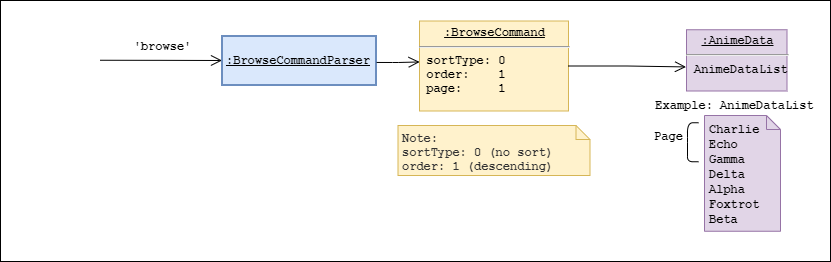

The diagram above was exported from draw.io. Its source (the exported page's mxGraphModel, read from the mxfile embedded in the PNG):
<mxGraphModel dx="3333" dy="882" grid="1" gridSize="10" guides="1" tooltips="1" connect="1" arrows="1" fold="1" page="1" pageScale="1" pageWidth="850" pageHeight="1100" math="0" shadow="0">
  <root>
    <mxCell id="0" />
    <mxCell id="1" parent="0" />
    <mxCell id="2" value="&lt;u&gt;:BrowseCommandParser&lt;/u&gt;" style="html=1;whiteSpace=wrap;whiteSpace=wrap;fontSize=12;fontStyle=1;whiteSpace=wrap;spacing=0;strokeColor=#6c8ebf;strokeOpacity=100;fillOpacity=100;fillColor=#dae8fc;strokeWidth=2;fontFamily=Courier New;" vertex="1" zOrder="108" parent="1">
      <mxGeometry x="121.5" y="324.5" width="154" height="49" as="geometry" />
    </mxCell>
    <mxCell id="3" value="&lt;div style=&quot;text-align: justify&quot;&gt;&lt;br&gt;&lt;/div&gt;" style="text;html=1;align=center;verticalAlign=middle;resizable=0;points=[];autosize=1;" vertex="1" parent="1">
      <mxGeometry x="564.25" y="434.25" width="20" height="20" as="geometry" />
    </mxCell>
    <mxCell id="4" value="&lt;font face=&quot;Courier New&quot;&gt;&lt;b&gt;Example: AnimeDataList&lt;/b&gt;&lt;/font&gt;" style="text;html=1;align=center;verticalAlign=middle;resizable=0;points=[];autosize=1;" vertex="1" parent="1">
      <mxGeometry x="549.25" y="384" width="170" height="20" as="geometry" />
    </mxCell>
    <mxCell id="5" value="" style="group" vertex="1" connectable="0" parent="1">
      <mxGeometry x="509" y="410.25" width="82" height="40" as="geometry" />
    </mxCell>
    <mxCell id="6" value="" style="group" vertex="1" connectable="0" parent="5">
      <mxGeometry x="11" width="78" height="40" as="geometry" />
    </mxCell>
    <mxCell id="7" value="&lt;b&gt;&lt;font face=&quot;Courier New&quot;&gt;Page&lt;/font&gt;&lt;/b&gt;" style="text;html=1;align=center;verticalAlign=middle;resizable=0;points=[];autosize=1;" vertex="1" parent="6">
      <mxGeometry x="28" y="4.5" width="40" height="20" as="geometry" />
    </mxCell>
    <mxCell id="8" value="" style="shape=curlyBracket;whiteSpace=wrap;html=1;rounded=1;size=0;" vertex="1" parent="5">
      <mxGeometry x="78" y="1" width="11" height="39" as="geometry" />
    </mxCell>
    <UserObject label="" lucidchartObjectId="LwfGp7YN7BJF" id="9">
      <mxCell style="html=1;jettySize=18;whiteSpace=wrap;fontSize=12;rounded=1;arcSize=12;edgeStyle=orthogonalEdgeStyle;startArrow=none;;endArrow=open;;fontFamily=Courier New;fontStyle=1;endSize=9;startSize=9;exitX=1.004;exitY=0.54;exitDx=0;exitDy=0;entryX=0.001;entryY=0.455;entryDx=0;entryDy=0;entryPerimeter=0;exitPerimeter=0;" edge="1" source="2" target="12" parent="1">
        <mxGeometry x="-228.5" y="-119.85000000000036" width="100" height="100" as="geometry">
          <Array as="points">
            <mxPoint x="297.5" y="350.75" />
          </Array>
          <mxPoint x="306.5" y="349.75" as="targetPoint" />
          <mxPoint x="211.5" y="250.75" as="sourcePoint" />
        </mxGeometry>
      </mxCell>
    </UserObject>
    <mxCell id="10" value="&lt;font face=&quot;Courier New&quot;&gt;&lt;b&gt;'browse'&lt;/b&gt;&lt;/font&gt;" style="text;html=1;align=center;verticalAlign=middle;resizable=0;points=[];autosize=1;" vertex="1" parent="1">
      <mxGeometry x="26.5" y="324.5" width="70" height="20" as="geometry" />
    </mxCell>
    <UserObject label="" lucidchartObjectId="LwfGp7YN7BJF" id="11">
      <mxCell style="html=1;jettySize=18;whiteSpace=wrap;fontSize=12;rounded=1;arcSize=12;edgeStyle=orthogonalEdgeStyle;startArrow=none;;endArrow=open;;fontFamily=Courier New;fontStyle=1;endSize=9;startSize=9;entryX=0;entryY=0.5;entryDx=0;entryDy=0;" edge="1" target="2" parent="1">
        <mxGeometry x="-504.5" y="-98.10000000000036" width="100" height="100" as="geometry">
          <Array as="points">
            <mxPoint x="59.5" y="348.75" />
            <mxPoint x="59.5" y="348.75" />
          </Array>
          <mxPoint x="45.5" y="370.75" as="targetPoint" />
          <mxPoint x="-0.5" y="348.75" as="sourcePoint" />
        </mxGeometry>
      </mxCell>
    </UserObject>
    <mxCell id="12" value="&lt;p style=&quot;margin: 0px ; margin-top: 4px ; text-align: center ; text-decoration: underline&quot;&gt;&lt;b&gt;&lt;font face=&quot;Courier New&quot;&gt;:BrowseCommand&lt;/font&gt;&lt;/b&gt;&lt;/p&gt;&lt;hr&gt;&lt;div style=&quot;font-family: &amp;#34;courier new&amp;#34; ; font-weight: 700 ; text-align: justify&quot;&gt;&amp;nbsp;sortType: 0&lt;/div&gt;&lt;div style=&quot;font-family: &amp;#34;courier new&amp;#34; ; font-weight: 700 ; text-align: justify&quot;&gt;&amp;nbsp;order:&amp;nbsp; &amp;nbsp; 1&lt;/div&gt;&lt;div style=&quot;font-family: &amp;#34;courier new&amp;#34; ; font-weight: 700 ; text-align: justify&quot;&gt;&amp;nbsp;page:&amp;nbsp; &amp;nbsp; &amp;nbsp;1&lt;/div&gt;" style="verticalAlign=top;align=left;overflow=fill;fontSize=12;fontFamily=Helvetica;html=1;strokeColor=#D6B656;fillColor=#FFF2CC;" vertex="1" parent="1">
      <mxGeometry x="319" y="309.5" width="149" height="90" as="geometry" />
    </mxCell>
    <mxCell id="13" value="&lt;p style=&quot;margin: 0px ; margin-top: 4px ; text-align: center ; text-decoration: underline&quot;&gt;&lt;b&gt;&lt;font face=&quot;Courier New&quot;&gt;:AnimeData&lt;/font&gt;&lt;/b&gt;&lt;/p&gt;&lt;hr&gt;&lt;p style=&quot;margin: 0px ; margin-left: 8px&quot;&gt;&lt;b&gt;&lt;font face=&quot;Courier New&quot;&gt;AnimeDataList&lt;/font&gt;&lt;/b&gt;&lt;/p&gt;" style="verticalAlign=top;align=left;overflow=fill;fontSize=12;fontFamily=Helvetica;html=1;strokeColor=#9673A6;fillColor=#E1D5E7;" vertex="1" parent="1">
      <mxGeometry x="586" y="318.25" width="100.5" height="61.25" as="geometry" />
    </mxCell>
    <UserObject label="" lucidchartObjectId="LwfGp7YN7BJF" id="14">
      <mxCell style="html=1;jettySize=18;whiteSpace=wrap;fontSize=12;rounded=1;arcSize=12;edgeStyle=orthogonalEdgeStyle;startArrow=none;;endArrow=open;;fontFamily=Courier New;fontStyle=1;endSize=9;startSize=9;exitX=1;exitY=0.5;exitDx=0;exitDy=0;entryX=-0.005;entryY=0.607;entryDx=0;entryDy=0;entryPerimeter=0;" edge="1" source="12" target="13" parent="1">
        <mxGeometry x="32.5" y="-208.10000000000036" width="100" height="100" as="geometry">
          <Array as="points">
            <mxPoint x="526.5" y="354.75" />
          </Array>
          <mxPoint x="546.5" y="354.75" as="targetPoint" />
          <mxPoint x="536.5" y="260.75" as="sourcePoint" />
        </mxGeometry>
      </mxCell>
    </UserObject>
    <mxCell id="15" value="&lt;b style=&quot;color: rgb(51 , 51 , 51)&quot;&gt;Note:&lt;br&gt;sortType: 0 (no sort)&lt;br&gt;order: 1 (descending)&lt;/b&gt;" style="shape=note;whiteSpace=wrap;html=1;size=14;verticalAlign=top;align=left;spacingTop=0;fillColor=#fff2cc;strokeColor=#d6b656;spacing=2;spacingLeft=3;fontStyle=1;fontFamily=Courier New;" vertex="1" parent="1">
      <mxGeometry x="297.5" y="414" width="192" height="50" as="geometry" />
    </mxCell>
    <mxCell id="16" value="&lt;div style=&quot;font-family: &amp;#34;helvetica&amp;#34; ; font-weight: 400 ; text-align: justify&quot;&gt;&lt;font face=&quot;Courier New&quot;&gt;&lt;b&gt;Charlie&lt;/b&gt;&lt;/font&gt;&lt;/div&gt;&lt;div style=&quot;font-family: &amp;#34;helvetica&amp;#34; ; font-weight: 400 ; text-align: justify&quot;&gt;&lt;font face=&quot;Courier New&quot;&gt;&lt;b&gt;Echo&lt;/b&gt;&lt;/font&gt;&lt;/div&gt;&lt;div style=&quot;font-family: &amp;#34;helvetica&amp;#34; ; font-weight: 400 ; text-align: justify&quot;&gt;&lt;font face=&quot;Courier New&quot;&gt;&lt;b&gt;Gamma&lt;/b&gt;&lt;/font&gt;&lt;/div&gt;&lt;div style=&quot;font-family: &amp;#34;helvetica&amp;#34; ; font-weight: 400 ; text-align: justify&quot;&gt;&lt;font face=&quot;Courier New&quot;&gt;&lt;b&gt;Delta&lt;/b&gt;&lt;/font&gt;&lt;/div&gt;&lt;div style=&quot;font-family: &amp;#34;helvetica&amp;#34; ; font-weight: 400 ; text-align: justify&quot;&gt;&lt;font face=&quot;Courier New&quot;&gt;&lt;b&gt;Alpha&lt;/b&gt;&lt;/font&gt;&lt;/div&gt;&lt;div style=&quot;font-family: &amp;#34;helvetica&amp;#34; ; font-weight: 400 ; text-align: justify&quot;&gt;&lt;font face=&quot;Courier New&quot;&gt;&lt;b&gt;Foxtrot&lt;/b&gt;&lt;/font&gt;&lt;/div&gt;&lt;div style=&quot;font-family: &amp;#34;helvetica&amp;#34; ; font-weight: 400 ; text-align: justify&quot;&gt;&lt;font face=&quot;Courier New&quot;&gt;&lt;b&gt;Beta&lt;/b&gt;&lt;/font&gt;&lt;/div&gt;" style="shape=note;whiteSpace=wrap;html=1;size=14;verticalAlign=top;align=left;spacingTop=0;fillColor=#E1D5E7;strokeColor=#9673A6;spacing=2;spacingLeft=3;fontStyle=1;fontFamily=Courier New;" vertex="1" parent="1">
      <mxGeometry x="604" y="404" width="76" height="115.75" as="geometry" />
    </mxCell>
    <mxCell id="17" value="" style="verticalLabelPosition=bottom;verticalAlign=top;html=1;shape=mxgraph.basic.rect;fillColor2=none;strokeWidth=1;size=20;indent=5;fontFamily=Courier New;fontSize=12;fillColor=none;" vertex="1" parent="1">
      <mxGeometry x="-100" y="289" width="830" height="261" as="geometry" />
    </mxCell>
  </root>
</mxGraphModel>